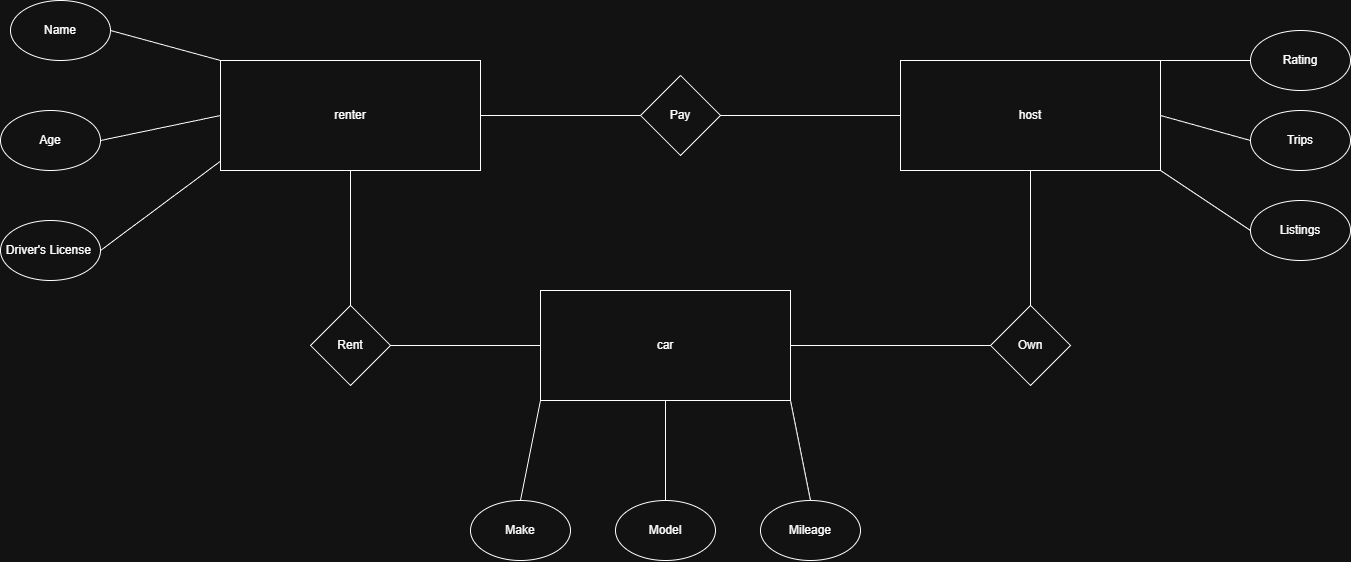

The diagram above was exported from draw.io. Its source (the exported page's mxGraphModel, read from the mxfile embedded in the PNG):
<mxGraphModel dx="1830" dy="850" grid="1" gridSize="10" guides="1" tooltips="1" connect="1" arrows="1" fold="1" page="1" pageScale="1" pageWidth="1600" pageHeight="900" math="0" shadow="0">
  <root>
    <mxCell id="0" />
    <mxCell id="1" parent="0" />
    <mxCell id="X_uWl2Bwl9WjBmmGGjlD-1" parent="1" style="rounded=0;whiteSpace=wrap;html=1;" value="renter" vertex="1">
      <mxGeometry height="110" width="260" x="310" y="530" as="geometry" />
    </mxCell>
    <mxCell id="X_uWl2Bwl9WjBmmGGjlD-3" parent="1" style="whiteSpace=wrap;html=1;" value="car" vertex="1">
      <mxGeometry height="110" width="250" x="630" y="760" as="geometry" />
    </mxCell>
    <mxCell id="X_uWl2Bwl9WjBmmGGjlD-8" parent="1" style="rhombus;whiteSpace=wrap;html=1;" value="Rent" vertex="1">
      <mxGeometry height="80" width="80" x="400" y="775" as="geometry" />
    </mxCell>
    <mxCell id="X_uWl2Bwl9WjBmmGGjlD-11" edge="1" parent="1" source="X_uWl2Bwl9WjBmmGGjlD-1" style="endArrow=none;html=1;rounded=0;entryX=0.5;entryY=0;entryDx=0;entryDy=0;exitX=0.5;exitY=1;exitDx=0;exitDy=0;" target="X_uWl2Bwl9WjBmmGGjlD-8" value="">
      <mxGeometry height="50" relative="1" width="50" as="geometry">
        <mxPoint x="440" y="640" as="sourcePoint" />
        <mxPoint x="440" y="776" as="targetPoint" />
      </mxGeometry>
    </mxCell>
    <mxCell id="X_uWl2Bwl9WjBmmGGjlD-14" parent="1" style="rounded=0;whiteSpace=wrap;html=1;" value="host" vertex="1">
      <mxGeometry height="110" width="260" x="990" y="530" as="geometry" />
    </mxCell>
    <mxCell id="X_uWl2Bwl9WjBmmGGjlD-15" parent="1" style="rhombus;whiteSpace=wrap;html=1;" value="Own" vertex="1">
      <mxGeometry height="80" width="80" x="1080" y="775" as="geometry" />
    </mxCell>
    <mxCell id="X_uWl2Bwl9WjBmmGGjlD-16" edge="1" parent="1" source="X_uWl2Bwl9WjBmmGGjlD-14" style="endArrow=none;html=1;rounded=0;entryX=0.5;entryY=0;entryDx=0;entryDy=0;exitX=0.5;exitY=1;exitDx=0;exitDy=0;" target="X_uWl2Bwl9WjBmmGGjlD-15" value="">
      <mxGeometry height="50" relative="1" width="50" as="geometry">
        <mxPoint x="1110" y="640" as="sourcePoint" />
        <mxPoint x="1110" y="776" as="targetPoint" />
      </mxGeometry>
    </mxCell>
    <mxCell id="X_uWl2Bwl9WjBmmGGjlD-18" edge="1" parent="1" source="X_uWl2Bwl9WjBmmGGjlD-3" style="endArrow=none;html=1;rounded=0;exitX=1;exitY=0.5;exitDx=0;exitDy=0;entryX=0;entryY=0.5;entryDx=0;entryDy=0;" target="X_uWl2Bwl9WjBmmGGjlD-15" value="">
      <mxGeometry height="50" relative="1" width="50" as="geometry">
        <mxPoint x="910" y="820" as="sourcePoint" />
        <mxPoint x="1040" y="820" as="targetPoint" />
      </mxGeometry>
    </mxCell>
    <mxCell id="X_uWl2Bwl9WjBmmGGjlD-19" edge="1" parent="1" source="X_uWl2Bwl9WjBmmGGjlD-8" style="endArrow=none;html=1;rounded=0;entryX=0;entryY=0.5;entryDx=0;entryDy=0;exitX=1;exitY=0.5;exitDx=0;exitDy=0;" target="X_uWl2Bwl9WjBmmGGjlD-3" value="">
      <mxGeometry height="50" relative="1" width="50" as="geometry">
        <mxPoint x="550.0100000000002" y="720" as="sourcePoint" />
        <mxPoint x="550.0100000000002" y="856" as="targetPoint" />
      </mxGeometry>
    </mxCell>
    <mxCell id="X_uWl2Bwl9WjBmmGGjlD-20" parent="1" style="rhombus;whiteSpace=wrap;html=1;" value="Pay" vertex="1">
      <mxGeometry height="80" width="80" x="730" y="545" as="geometry" />
    </mxCell>
    <mxCell id="X_uWl2Bwl9WjBmmGGjlD-21" edge="1" parent="1" source="X_uWl2Bwl9WjBmmGGjlD-1" style="endArrow=none;html=1;rounded=0;exitX=1;exitY=0.5;exitDx=0;exitDy=0;entryX=0;entryY=0.5;entryDx=0;entryDy=0;" target="X_uWl2Bwl9WjBmmGGjlD-20" value="">
      <mxGeometry height="50" relative="1" width="50" as="geometry">
        <mxPoint x="610" y="590" as="sourcePoint" />
        <mxPoint x="740" y="590" as="targetPoint" />
      </mxGeometry>
    </mxCell>
    <mxCell id="X_uWl2Bwl9WjBmmGGjlD-22" edge="1" parent="1" source="X_uWl2Bwl9WjBmmGGjlD-20" style="endArrow=none;html=1;rounded=0;exitX=1;exitY=0.5;exitDx=0;exitDy=0;entryX=0;entryY=0.5;entryDx=0;entryDy=0;" target="X_uWl2Bwl9WjBmmGGjlD-14" value="">
      <mxGeometry height="50" relative="1" width="50" as="geometry">
        <mxPoint x="840" y="580" as="sourcePoint" />
        <mxPoint x="970" y="580" as="targetPoint" />
      </mxGeometry>
    </mxCell>
    <mxCell id="X_uWl2Bwl9WjBmmGGjlD-23" parent="1" style="ellipse;whiteSpace=wrap;html=1;" value="Name" vertex="1">
      <mxGeometry height="60" width="100" x="100" y="470" as="geometry" />
    </mxCell>
    <mxCell id="X_uWl2Bwl9WjBmmGGjlD-32" parent="1" style="ellipse;whiteSpace=wrap;html=1;" value="Age" vertex="1">
      <mxGeometry height="60" width="100" x="90" y="580" as="geometry" />
    </mxCell>
    <mxCell id="X_uWl2Bwl9WjBmmGGjlD-33" parent="1" style="ellipse;whiteSpace=wrap;html=1;" value="Driver's License&amp;nbsp;" vertex="1">
      <mxGeometry height="60" width="100" x="90" y="690" as="geometry" />
    </mxCell>
    <mxCell id="X_uWl2Bwl9WjBmmGGjlD-34" parent="1" style="ellipse;whiteSpace=wrap;html=1;" value="Make" vertex="1">
      <mxGeometry height="60" width="100" x="560" y="970" as="geometry" />
    </mxCell>
    <mxCell id="X_uWl2Bwl9WjBmmGGjlD-35" parent="1" style="ellipse;whiteSpace=wrap;html=1;" value="Model" vertex="1">
      <mxGeometry height="60" width="100" x="705" y="970" as="geometry" />
    </mxCell>
    <mxCell id="X_uWl2Bwl9WjBmmGGjlD-36" parent="1" style="ellipse;whiteSpace=wrap;html=1;" value="Mileage" vertex="1">
      <mxGeometry height="60" width="100" x="850" y="970" as="geometry" />
    </mxCell>
    <mxCell id="X_uWl2Bwl9WjBmmGGjlD-37" parent="1" style="ellipse;whiteSpace=wrap;html=1;" value="Rating" vertex="1">
      <mxGeometry height="60" width="100" x="1340" y="500" as="geometry" />
    </mxCell>
    <mxCell id="X_uWl2Bwl9WjBmmGGjlD-38" parent="1" style="ellipse;whiteSpace=wrap;html=1;" value="Trips" vertex="1">
      <mxGeometry height="60" width="100" x="1340" y="580" as="geometry" />
    </mxCell>
    <mxCell id="X_uWl2Bwl9WjBmmGGjlD-39" parent="1" style="ellipse;whiteSpace=wrap;html=1;" value="Listings" vertex="1">
      <mxGeometry height="60" width="100" x="1340" y="670" as="geometry" />
    </mxCell>
    <mxCell id="X_uWl2Bwl9WjBmmGGjlD-40" edge="1" parent="1" source="X_uWl2Bwl9WjBmmGGjlD-23" style="endArrow=none;html=1;rounded=0;exitX=1;exitY=0.5;exitDx=0;exitDy=0;entryX=0;entryY=0;entryDx=0;entryDy=0;" target="X_uWl2Bwl9WjBmmGGjlD-1" value="">
      <mxGeometry height="50" relative="1" width="50" as="geometry">
        <mxPoint x="250" y="460" as="sourcePoint" />
        <mxPoint x="380" y="460" as="targetPoint" />
      </mxGeometry>
    </mxCell>
    <mxCell id="X_uWl2Bwl9WjBmmGGjlD-41" edge="1" parent="1" source="X_uWl2Bwl9WjBmmGGjlD-32" style="endArrow=none;html=1;rounded=0;exitX=1;exitY=0.5;exitDx=0;exitDy=0;entryX=0;entryY=0.5;entryDx=0;entryDy=0;" target="X_uWl2Bwl9WjBmmGGjlD-1" value="">
      <mxGeometry height="50" relative="1" width="50" as="geometry">
        <mxPoint x="240" y="590" as="sourcePoint" />
        <mxPoint x="370" y="590" as="targetPoint" />
      </mxGeometry>
    </mxCell>
    <mxCell id="X_uWl2Bwl9WjBmmGGjlD-43" edge="1" parent="1" source="X_uWl2Bwl9WjBmmGGjlD-33" style="endArrow=none;html=1;rounded=0;exitX=1;exitY=0.5;exitDx=0;exitDy=0;entryX=-0.002;entryY=0.919;entryDx=0;entryDy=0;entryPerimeter=0;" target="X_uWl2Bwl9WjBmmGGjlD-1" value="">
      <mxGeometry height="50" relative="1" width="50" as="geometry">
        <mxPoint x="260" y="680" as="sourcePoint" />
        <mxPoint x="390" y="680" as="targetPoint" />
      </mxGeometry>
    </mxCell>
    <mxCell id="X_uWl2Bwl9WjBmmGGjlD-44" edge="1" parent="1" source="X_uWl2Bwl9WjBmmGGjlD-34" style="endArrow=none;html=1;rounded=0;exitX=0.5;exitY=0;exitDx=0;exitDy=0;entryX=0;entryY=1;entryDx=0;entryDy=0;" target="X_uWl2Bwl9WjBmmGGjlD-3" value="">
      <mxGeometry height="50" relative="1" width="50" as="geometry">
        <mxPoint x="620" y="910" as="sourcePoint" />
        <mxPoint x="750" y="910" as="targetPoint" />
      </mxGeometry>
    </mxCell>
    <mxCell id="X_uWl2Bwl9WjBmmGGjlD-45" edge="1" parent="1" source="X_uWl2Bwl9WjBmmGGjlD-35" style="endArrow=none;html=1;rounded=0;exitX=0.5;exitY=0;exitDx=0;exitDy=0;entryX=0.5;entryY=1;entryDx=0;entryDy=0;" target="X_uWl2Bwl9WjBmmGGjlD-3" value="">
      <mxGeometry height="50" relative="1" width="50" as="geometry">
        <mxPoint x="790" y="940" as="sourcePoint" />
        <mxPoint x="920" y="940" as="targetPoint" />
      </mxGeometry>
    </mxCell>
    <mxCell id="X_uWl2Bwl9WjBmmGGjlD-46" edge="1" parent="1" source="X_uWl2Bwl9WjBmmGGjlD-3" style="endArrow=none;html=1;rounded=0;exitX=1;exitY=1;exitDx=0;exitDy=0;entryX=0.5;entryY=0;entryDx=0;entryDy=0;" target="X_uWl2Bwl9WjBmmGGjlD-36" value="">
      <mxGeometry height="50" relative="1" width="50" as="geometry">
        <mxPoint x="970" y="900" as="sourcePoint" />
        <mxPoint x="1100" y="900" as="targetPoint" />
      </mxGeometry>
    </mxCell>
    <mxCell id="X_uWl2Bwl9WjBmmGGjlD-47" edge="1" parent="1" source="X_uWl2Bwl9WjBmmGGjlD-14" style="endArrow=none;html=1;rounded=0;exitX=1;exitY=0;exitDx=0;exitDy=0;entryX=0;entryY=0.5;entryDx=0;entryDy=0;" target="X_uWl2Bwl9WjBmmGGjlD-37" value="">
      <mxGeometry height="50" relative="1" width="50" as="geometry">
        <mxPoint x="1310" y="590" as="sourcePoint" />
        <mxPoint x="1440" y="590" as="targetPoint" />
      </mxGeometry>
    </mxCell>
    <mxCell id="X_uWl2Bwl9WjBmmGGjlD-48" edge="1" parent="1" source="X_uWl2Bwl9WjBmmGGjlD-14" style="endArrow=none;html=1;rounded=0;exitX=1;exitY=0.5;exitDx=0;exitDy=0;entryX=0;entryY=0.5;entryDx=0;entryDy=0;" target="X_uWl2Bwl9WjBmmGGjlD-38" value="">
      <mxGeometry height="50" relative="1" width="50" as="geometry">
        <mxPoint x="1310" y="600" as="sourcePoint" />
        <mxPoint x="1440" y="600" as="targetPoint" />
      </mxGeometry>
    </mxCell>
    <mxCell id="X_uWl2Bwl9WjBmmGGjlD-50" edge="1" parent="1" source="X_uWl2Bwl9WjBmmGGjlD-14" style="endArrow=none;html=1;rounded=0;exitX=1;exitY=1;exitDx=0;exitDy=0;entryX=0;entryY=0.5;entryDx=0;entryDy=0;" target="X_uWl2Bwl9WjBmmGGjlD-39" value="">
      <mxGeometry height="50" relative="1" width="50" as="geometry">
        <mxPoint x="1330" y="740" as="sourcePoint" />
        <mxPoint x="1460" y="740" as="targetPoint" />
      </mxGeometry>
    </mxCell>
  </root>
</mxGraphModel>